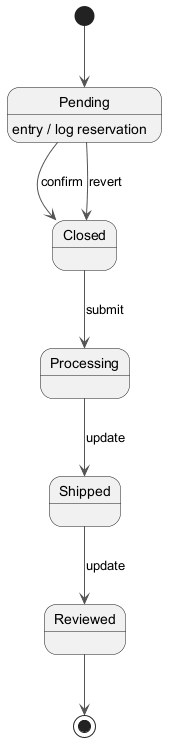

The diagram above was rendered by PlantUML. Its source (embedded in the PNG):
@startuml
skinparam backgroundColor #FFFFFF
skinparam classBackgroundColor #E8F4FA
skinparam classBorderColor #2C7DA0
skinparam ArrowColor #555555
[*] --> Pending
Pending --> Closed : confirm
Pending : entry / log reservation
Closed --> Processing : submit
Processing --> Shipped : update
Shipped --> Reviewed : update
Pending --> Closed : revert
Reviewed --> [*]
@enduml